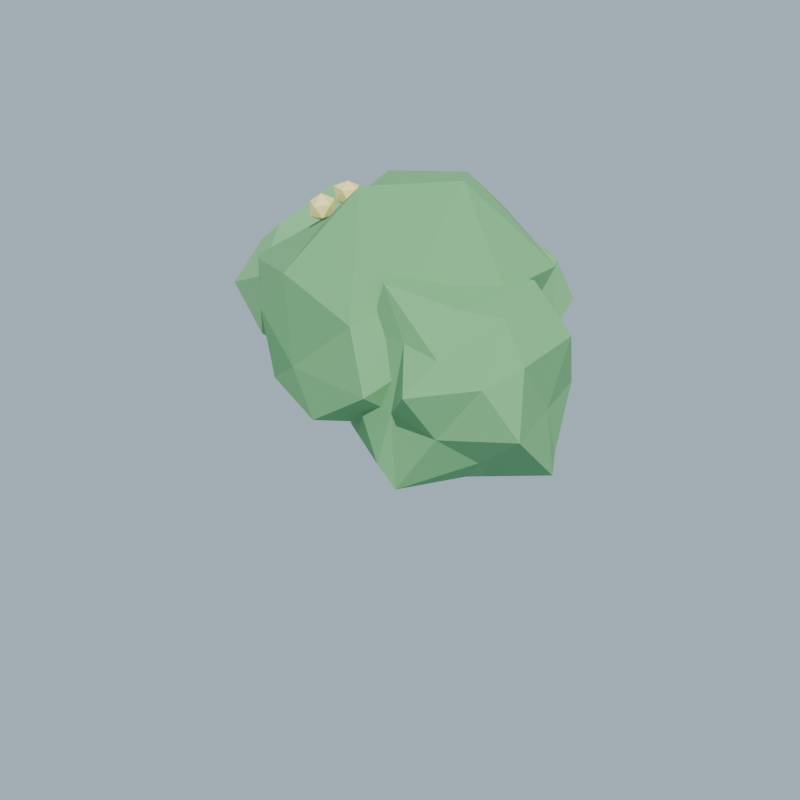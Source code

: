 # Source: bush.blend  (saved by Blender 5.1.30; exported with 4.5.12 LTS)
import bpy
from mathutils import Matrix  # noqa: F401  (used for matrix-valued properties, if any)

bpy.ops.wm.read_factory_settings(use_empty=True)
scene = bpy.context.scene
scene.name = 'Scene'

# ---- collections
col_collection = bpy.data.collections.new('Collection'); scene.collection.children.link(col_collection)

# ---- materials (node trees are filled in below, after node groups)
mat_m_bush = bpy.data.materials.new('M_Bush')
mat_m_bush2 = bpy.data.materials.new('M_Bush2')
mat_m_bushflower = bpy.data.materials.new('M_BushFlower')

# ---- material node trees
mat_m_bush.use_nodes = True; mat_m_bush.node_tree.nodes.clear()
_N = mat_m_bush.node_tree.nodes; _L = mat_m_bush.node_tree.links
n0 = _N.new('ShaderNodeBsdfPrincipled'); n0.name = 'Principled BSDF'; n0.location = (-200, 100)
n0.inputs[0].default_value = (0.15, 0.4, 0.16, 1.0)
n0.inputs[2].default_value = 0.95
n1 = _N.new('ShaderNodeOutputMaterial'); n1.name = 'Material Output'; n1.location = (200, 100)
_L.new(n0.outputs[0], n1.inputs[0])
n1.is_active_output = True
mat_m_bush2.use_nodes = True; mat_m_bush2.node_tree.nodes.clear()
_N = mat_m_bush2.node_tree.nodes; _L = mat_m_bush2.node_tree.links
n0 = _N.new('ShaderNodeBsdfPrincipled'); n0.name = 'Principled BSDF'; n0.location = (-200, 100)
n0.inputs[0].default_value = (0.2, 0.48, 0.2, 1.0)
n0.inputs[2].default_value = 0.95
n1 = _N.new('ShaderNodeOutputMaterial'); n1.name = 'Material Output'; n1.location = (200, 100)
_L.new(n0.outputs[0], n1.inputs[0])
n1.is_active_output = True
mat_m_bushflower.use_nodes = True; mat_m_bushflower.node_tree.nodes.clear()
_N = mat_m_bushflower.node_tree.nodes; _L = mat_m_bushflower.node_tree.links
n0 = _N.new('ShaderNodeBsdfPrincipled'); n0.name = 'Principled BSDF'; n0.location = (-200, 100)
n0.inputs[0].default_value = (0.98, 0.82, 0.3, 1.0)
n0.inputs[2].default_value = 0.6
n1 = _N.new('ShaderNodeOutputMaterial'); n1.name = 'Material Output'; n1.location = (200, 100)
_L.new(n0.outputs[0], n1.inputs[0])
n1.is_active_output = True

# ---- world
world_world = bpy.data.worlds.new('World'); scene.world = world_world
world_world.use_nodes = True; world_world.node_tree.nodes.clear()
_N = world_world.node_tree.nodes; _L = world_world.node_tree.links
n0 = _N.new('ShaderNodeOutputWorld'); n0.name = 'World Output'; n0.location = (200, 100)
n1 = _N.new('ShaderNodeBackground'); n1.name = 'Background'; n1.location = (-200, 100)
n1.inputs[0].default_value = (0.6, 0.75, 0.9, 1.0)
n1.inputs[1].default_value = 0.7
_L.new(n1.outputs[0], n0.inputs[0])
n0.is_active_output = True
world_world.color = (0.05088, 0.05088, 0.05088)
world_world.sun_shadow_jitter_overblur = 0.0

# ---- cameras
cam_camera_001 = bpy.data.cameras.new('Camera.001')

# ---- lights
light_sun = bpy.data.lights.new('Sun', 'SUN')
light_sun.energy = 4.0

# ---- meshes
me_bush_c = bpy.data.meshes.new('Bush_C')
me_bush_c.from_pydata([(-0.01006, 0.01262, -0.264), (0.3401, -0.2507, -0.1962), (-0.1993, -0.4058, -0.1872), (-0.3674, -0.08572, -0.2562), (-0.2191, 0.4737, -0.1738), (0.2506, 0.3542, -0.1165), (0.1652, -0.3839, 0.1423), (-0.4498, -0.2464, 0.1216), (-0.4128, 0.1978, 0.1154), (0.125, 0.3958, 0.287), (0.4334, 0.02963, 0.2146), (0.03431, -0.009012, 0.4331), (0.02713, -0.1353, -0.264), (0.248, -0.1873, -0.264), (0.08162, -0.4791, -0.1961), (0.3873, 0.0732, -0.264), (0.3009, 0.2217, -0.264), (-0.3137, 0.08665, -0.264), (-0.2289, -0.2617, -0.264), (-0.05064, 0.2988, -0.264), (-0.4175, 0.2046, -0.1543), (0.1807, 0.3076, -0.264), (0.3722, -0.2413, 0.06273), (0.3884, 0.1608, -0.0111), (-0.06533, -0.431, -0.07794), (0.3125, -0.4693, -0.01674), (-0.5172, -0.1969, 0.09946), (-0.2181, -0.4297, 0.08128), (-0.3432, 0.366, 0.07484), (-0.4266, 0.06392, 0.1033), (0.2216, 0.3373, 0.05759), (-0.03612, 0.437, -0.0901), (0.2438, -0.2225, 0.1981), (-0.1048, -0.4154, 0.2425), (-0.3113, -0.003437, 0.2681), (-0.04877, 0.3213, 0.1793), (0.4166, 0.3071, 0.1994), (0.01246, -0.1894, 0.5013), (0.1883, 0.09507, 0.489), (-0.1823, -0.1649, 0.3246), (-0.3016, 0.246, 0.3531), (0.1212, 0.1887, 0.4767)], [], [(0, 13, 12), (1, 13, 15), (0, 12, 17), (0, 17, 19), (0, 19, 16), (1, 15, 22), (2, 14, 24), (3, 18, 26), (4, 20, 28), (5, 21, 30), (1, 22, 25), (2, 24, 27), (3, 26, 29), (4, 28, 31), (5, 30, 23), (6, 32, 37), (7, 33, 39), (8, 34, 40), (9, 35, 41), (10, 36, 38), (38, 41, 11), (38, 36, 41), (36, 9, 41), (41, 40, 11), (41, 35, 40), (35, 8, 40), (40, 39, 11), (40, 34, 39), (34, 7, 39), (39, 37, 11), (39, 33, 37), (33, 6, 37), (37, 38, 11), (37, 32, 38), (32, 10, 38), (23, 36, 10), (23, 30, 36), (30, 9, 36), (31, 35, 9), (31, 28, 35), (28, 8, 35), (29, 34, 8), (29, 26, 34), (26, 7, 34), (27, 33, 7), (27, 24, 33), (24, 6, 33), (25, 32, 6), (25, 22, 32), (22, 10, 32), (30, 31, 9), (30, 21, 31), (21, 4, 31), (28, 29, 8), (28, 20, 29), (20, 3, 29), (26, 27, 7), (26, 18, 27), (18, 2, 27), (24, 25, 6), (24, 14, 25), (14, 1, 25), (22, 23, 10), (22, 15, 23), (15, 5, 23), (16, 21, 5), (16, 19, 21), (19, 4, 21), (19, 20, 4), (19, 17, 20), (17, 3, 20), (17, 18, 3), (17, 12, 18), (12, 2, 18), (15, 16, 5), (15, 13, 16), (13, 0, 16), (12, 14, 2), (12, 13, 14), (13, 1, 14)])
me_bush_c.materials.append(mat_m_bush)
me_bush_c.update()
me_bush_l = bpy.data.meshes.new('Bush_L')
me_bush_l.from_pydata([(0.06855, -0.0538, -0.187), (0.3206, -0.226, -0.187), (-0.07132, -0.3123, -0.09378), (-0.3442, 0.06874, -0.1791), (-0.07884, 0.3539, -0.1243), (0.3094, 0.2099, -0.187), (0.151, -0.2758, 0.1237), (-0.2924, -0.1264, 0.1644), (-0.1805, 0.2197, 0.221), (0.1039, 0.3189, 0.1689), (0.268, 0.06832, 0.124), (0.04205, 0.06801, 0.3626), (-0.1088, -0.1213, -0.187), (0.09749, -0.1725, -0.187), (0.0194, -0.2115, -0.1778), (0.2918, -0.01355, -0.1547), (0.2069, 0.07624, -0.187), (-0.1664, -0.03032, -0.187), (-0.2275, -0.18, -0.1528), (-0.05101, 0.1084, -0.187), (-0.2556, 0.1598, -0.187), (0.1536, 0.3427, -0.177), (0.3085, -0.1654, 0.05917), (0.2742, 0.112, -0.02257), (-0.02569, -0.3614, -0.04619), (0.1306, -0.2698, 0.04427), (-0.3014, -0.1497, 0.02897), (-0.2669, -0.2884, 0.04908), (-0.1369, 0.2692, 0.05184), (-0.3236, 0.1086, 0.01265), (0.2733, 0.3115, -0.004034), (0.034, 0.3614, -0.02188), (0.2765, -0.1222, 0.195), (-0.02314, -0.3471, 0.1788), (-0.2691, -0.02385, 0.1296), (-0.06064, 0.2653, 0.1442), (0.1654, 0.2399, 0.1567), (-0.001899, -0.2124, 0.2526), (0.2335, -0.04777, 0.2558), (-0.2048, -0.1096, 0.2455), (-0.1679, 0.1402, 0.3528), (0.1052, 0.1009, 0.2709)], [], [(0, 13, 12), (1, 13, 15), (0, 12, 17), (0, 17, 19), (0, 19, 16), (1, 15, 22), (2, 14, 24), (3, 18, 26), (4, 20, 28), (5, 21, 30), (1, 22, 25), (2, 24, 27), (3, 26, 29), (4, 28, 31), (5, 30, 23), (6, 32, 37), (7, 33, 39), (8, 34, 40), (9, 35, 41), (10, 36, 38), (38, 41, 11), (38, 36, 41), (36, 9, 41), (41, 40, 11), (41, 35, 40), (35, 8, 40), (40, 39, 11), (40, 34, 39), (34, 7, 39), (39, 37, 11), (39, 33, 37), (33, 6, 37), (37, 38, 11), (37, 32, 38), (32, 10, 38), (23, 36, 10), (23, 30, 36), (30, 9, 36), (31, 35, 9), (31, 28, 35), (28, 8, 35), (29, 34, 8), (29, 26, 34), (26, 7, 34), (27, 33, 7), (27, 24, 33), (24, 6, 33), (25, 32, 6), (25, 22, 32), (22, 10, 32), (30, 31, 9), (30, 21, 31), (21, 4, 31), (28, 29, 8), (28, 20, 29), (20, 3, 29), (26, 27, 7), (26, 18, 27), (18, 2, 27), (24, 25, 6), (24, 14, 25), (14, 1, 25), (22, 23, 10), (22, 15, 23), (15, 5, 23), (16, 21, 5), (16, 19, 21), (19, 4, 21), (19, 20, 4), (19, 17, 20), (17, 3, 20), (17, 18, 3), (17, 12, 18), (12, 2, 18), (15, 16, 5), (15, 13, 16), (13, 0, 16), (12, 14, 2), (12, 13, 14), (13, 1, 14)])
me_bush_l.materials.append(mat_m_bush2)
me_bush_l.update()
me_bush_r = bpy.data.meshes.new('Bush_R')
me_bush_r.from_pydata([(0.01083, 0.02036, -0.1925), (0.219, -0.1606, -0.09634), (-0.03378, -0.346, -0.1332), (-0.295, 0.0005227, -0.08473), (-0.09238, 0.2893, -0.08822), (0.2741, 0.1534, -0.1859), (0.09614, -0.3666, 0.1731), (-0.2169, -0.1954, 0.2099), (-0.1874, 0.1926, 0.1845), (0.03779, 0.2294, 0.2305), (0.2799, -0.04414, 0.2176), (0.03847, -0.05803, 0.3225), (-0.09649, -0.21, -0.1925), (0.1527, -0.1383, -0.1925), (0.04356, -0.3432, -0.1925), (0.3551, 0.03809, -0.1748), (0.09093, 0.05409, -0.1925), (-0.2123, -0.06813, -0.1925), (-0.2866, -0.2223, -0.1603), (-0.06336, 0.1709, -0.1925), (-0.2349, 0.2189, -0.1925), (0.02582, 0.2803, -0.1925), (0.3761, -0.1681, 0.0574), (0.2582, 0.1147, -0.008686), (-0.02844, -0.2901, 0.03112), (0.1539, -0.2839, 0.01729), (-0.4047, -0.1717, 0.01567), (-0.1704, -0.2889, -0.012), (-0.2047, 0.2463, 0.05798), (-0.2618, 0.1054, -0.07384), (0.1899, 0.3298, -0.02696), (-0.06074, 0.3015, 0.0326), (0.2597, -0.2079, 0.203), (-0.05186, -0.2114, 0.235), (-0.3079, 0.04767, 0.2495), (-0.03519, 0.3217, 0.1974), (0.2426, 0.2289, 0.2033), (0.09093, -0.2169, 0.2349), (0.1486, 0.01284, 0.309), (-0.1953, -0.1561, 0.367), (-0.2149, 0.1738, 0.3396), (0.0682, 0.2513, 0.3254)], [], [(0, 13, 12), (1, 13, 15), (0, 12, 17), (0, 17, 19), (0, 19, 16), (1, 15, 22), (2, 14, 24), (3, 18, 26), (4, 20, 28), (5, 21, 30), (1, 22, 25), (2, 24, 27), (3, 26, 29), (4, 28, 31), (5, 30, 23), (6, 32, 37), (7, 33, 39), (8, 34, 40), (9, 35, 41), (10, 36, 38), (38, 41, 11), (38, 36, 41), (36, 9, 41), (41, 40, 11), (41, 35, 40), (35, 8, 40), (40, 39, 11), (40, 34, 39), (34, 7, 39), (39, 37, 11), (39, 33, 37), (33, 6, 37), (37, 38, 11), (37, 32, 38), (32, 10, 38), (23, 36, 10), (23, 30, 36), (30, 9, 36), (31, 35, 9), (31, 28, 35), (28, 8, 35), (29, 34, 8), (29, 26, 34), (26, 7, 34), (27, 33, 7), (27, 24, 33), (24, 6, 33), (25, 32, 6), (25, 22, 32), (22, 10, 32), (30, 31, 9), (30, 21, 31), (21, 4, 31), (28, 29, 8), (28, 20, 29), (20, 3, 29), (26, 27, 7), (26, 18, 27), (18, 2, 27), (24, 25, 6), (24, 14, 25), (14, 1, 25), (22, 23, 10), (22, 15, 23), (15, 5, 23), (16, 21, 5), (16, 19, 21), (19, 4, 21), (19, 20, 4), (19, 17, 20), (17, 3, 20), (17, 18, 3), (17, 12, 18), (12, 2, 18), (15, 16, 5), (15, 13, 16), (13, 0, 16), (12, 14, 2), (12, 13, 14), (13, 1, 14)])
me_bush_r.materials.append(mat_m_bush)
me_bush_r.update()
me_bush_b = bpy.data.meshes.new('Bush_B')
me_bush_b.from_pydata([(-0.01207, 0.00554, -0.165), (0.1744, -0.194, -0.165), (-0.1335, -0.32, -0.165), (-0.2665, 0.06461, -0.1086), (-0.09896, 0.2427, -0.1089), (0.1941, 0.1014, -0.08908), (0.09839, -0.3064, 0.07741), (-0.2706, -0.09714, 0.08238), (-0.2005, 0.2197, 0.07279), (0.06785, 0.2522, 0.1892), (0.2272, -0.0319, 0.1009), (-0.0595, 0.02293, 0.3418), (-0.05714, -0.211, -0.165), (0.1589, -0.07245, -0.165), (0.1225, -0.2255, -0.1458), (0.2605, -0.03521, -0.1636), (0.1664, 0.117, -0.165), (-0.1155, 0.0448, -0.165), (-0.2517, -0.1865, -0.165), (-0.01528, 0.1694, -0.165), (-0.1412, 0.1311, -0.165), (0.02758, 0.2216, -0.1131), (0.2994, -0.1509, -0.008813), (0.2257, 0.109, -0.04983), (-0.04231, -0.2812, 0.04429), (0.1921, -0.2699, 0.01918), (-0.3154, -0.1578, -0.02984), (-0.1515, -0.226, -0.04057), (-0.1314, 0.2864, -0.02912), (-0.2245, 0.06136, -0.05744), (0.178, 0.2909, 0.01316), (0.006117, 0.2984, -0.02849), (0.18, -0.1628, 0.1639), (-0.0204, -0.2991, 0.125), (-0.1967, 0.02076, 0.1015), (-0.08657, 0.2626, 0.2121), (0.1516, 0.2031, 0.1935), (0.01951, -0.1456, 0.2982), (0.1238, 0.02658, 0.2631), (-0.184, -0.1228, 0.2436), (-0.1752, 0.1513, 0.2222), (0.01333, 0.1628, 0.2588)], [], [(0, 13, 12), (1, 13, 15), (0, 12, 17), (0, 17, 19), (0, 19, 16), (1, 15, 22), (2, 14, 24), (3, 18, 26), (4, 20, 28), (5, 21, 30), (1, 22, 25), (2, 24, 27), (3, 26, 29), (4, 28, 31), (5, 30, 23), (6, 32, 37), (7, 33, 39), (8, 34, 40), (9, 35, 41), (10, 36, 38), (38, 41, 11), (38, 36, 41), (36, 9, 41), (41, 40, 11), (41, 35, 40), (35, 8, 40), (40, 39, 11), (40, 34, 39), (34, 7, 39), (39, 37, 11), (39, 33, 37), (33, 6, 37), (37, 38, 11), (37, 32, 38), (32, 10, 38), (23, 36, 10), (23, 30, 36), (30, 9, 36), (31, 35, 9), (31, 28, 35), (28, 8, 35), (29, 34, 8), (29, 26, 34), (26, 7, 34), (27, 33, 7), (27, 24, 33), (24, 6, 33), (25, 32, 6), (25, 22, 32), (22, 10, 32), (30, 31, 9), (30, 21, 31), (21, 4, 31), (28, 29, 8), (28, 20, 29), (20, 3, 29), (26, 27, 7), (26, 18, 27), (18, 2, 27), (24, 25, 6), (24, 14, 25), (14, 1, 25), (22, 23, 10), (22, 15, 23), (15, 5, 23), (16, 21, 5), (16, 19, 21), (19, 4, 21), (19, 20, 4), (19, 17, 20), (17, 3, 20), (17, 18, 3), (17, 12, 18), (12, 2, 18), (15, 16, 5), (15, 13, 16), (13, 0, 16), (12, 14, 2), (12, 13, 14), (13, 1, 14)])
me_bush_b.materials.append(mat_m_bush2)
me_bush_b.update()
me_blossom_0 = bpy.data.meshes.new('Blossom_0')
me_blossom_0.from_pydata([(0.000977, -0.001553, -0.05499), (0.03464, -0.02305, -0.02313), (-0.01302, -0.04591, -0.02308), (-0.04604, -0.003614, -0.0249), (-0.01788, 0.04622, -0.02233), (0.03633, 0.02901, -0.02046), (0.01179, -0.03867, 0.02293), (-0.03161, -0.02854, 0.02086), (-0.04052, 0.02933, 0.0236), (0.01691, 0.04129, 0.02655), (0.04724, 0.003142, 0.01771), (0.003231, 0.004543, 0.05232)], [], [(0, 1, 2), (1, 0, 5), (0, 2, 3), (0, 3, 4), (0, 4, 5), (1, 5, 10), (2, 1, 6), (3, 2, 7), (4, 3, 8), (5, 4, 9), (1, 10, 6), (2, 6, 7), (3, 7, 8), (4, 8, 9), (5, 9, 10), (6, 10, 11), (7, 6, 11), (8, 7, 11), (9, 8, 11), (10, 9, 11)])
me_blossom_0.materials.append(mat_m_bushflower)
me_blossom_0.update()
me_blossom_1 = bpy.data.meshes.new('Blossom_1')
me_blossom_1.from_pydata([(-0.001013, 0.002994, -0.05007), (0.03577, -0.02893, -0.02068), (-0.01627, -0.03782, -0.02493), (-0.0401, -0.004046, -0.0229), (-0.01329, 0.04704, -0.01892), (0.03428, 0.02762, -0.01878), (0.01057, -0.03936, 0.02548), (-0.03154, -0.02909, 0.02474), (-0.0366, 0.03084, 0.02506), (0.008994, 0.04696, 0.0256), (0.04256, 0.004646, 0.01899), (0.004405, 0.0009607, 0.04524)], [], [(0, 1, 2), (1, 0, 5), (0, 2, 3), (0, 3, 4), (0, 4, 5), (1, 5, 10), (2, 1, 6), (3, 2, 7), (4, 3, 8), (5, 4, 9), (1, 10, 6), (2, 6, 7), (3, 7, 8), (4, 8, 9), (5, 9, 10), (6, 10, 11), (7, 6, 11), (8, 7, 11), (9, 8, 11), (10, 9, 11)])
me_blossom_1.materials.append(mat_m_bushflower)
me_blossom_1.update()
me_blossom_2 = bpy.data.meshes.new('Blossom_2')
me_blossom_2.from_pydata([(0.004652, 0.0003902, -0.04947), (0.03593, -0.0294, -0.02699), (-0.01484, -0.0425, -0.01961), (-0.04633, 0.004699, -0.02623), (-0.01225, 0.03782, -0.02516), (0.03246, 0.03107, -0.02057), (0.01436, -0.03891, 0.02688), (-0.03741, -0.02267, 0.02026), (-0.03414, 0.02957, 0.02114), (0.01538, 0.04483, 0.01824), (0.04734, -0.003041, 0.02026), (-0.002588, -0.002155, 0.05443)], [], [(0, 1, 2), (1, 0, 5), (0, 2, 3), (0, 3, 4), (0, 4, 5), (1, 5, 10), (2, 1, 6), (3, 2, 7), (4, 3, 8), (5, 4, 9), (1, 10, 6), (2, 6, 7), (3, 7, 8), (4, 8, 9), (5, 9, 10), (6, 10, 11), (7, 6, 11), (8, 7, 11), (9, 8, 11), (10, 9, 11)])
me_blossom_2.materials.append(mat_m_bushflower)
me_blossom_2.update()
me_blossom_3 = bpy.data.meshes.new('Blossom_3')
me_blossom_3.from_pydata([(-0.004683, 0.004688, -0.05305), (0.04112, -0.02182, -0.02477), (-0.01366, -0.04355, -0.02326), (-0.04182, 0.003277, -0.0248), (-0.01338, 0.04439, -0.02142), (0.03239, 0.0252, -0.02243), (0.01806, -0.03931, 0.02411), (-0.03838, -0.0219, 0.01965), (-0.0378, 0.02286, 0.02325), (0.01678, 0.04455, 0.02563), (0.04675, 0.001531, 0.01988), (0.004585, 0.004905, 0.05233)], [], [(0, 1, 2), (1, 0, 5), (0, 2, 3), (0, 3, 4), (0, 4, 5), (1, 5, 10), (2, 1, 6), (3, 2, 7), (4, 3, 8), (5, 4, 9), (1, 10, 6), (2, 6, 7), (3, 7, 8), (4, 8, 9), (5, 9, 10), (6, 10, 11), (7, 6, 11), (8, 7, 11), (9, 8, 11), (10, 9, 11)])
me_blossom_3.materials.append(mat_m_bushflower)
me_blossom_3.update()
me_blossom_4 = bpy.data.meshes.new('Blossom_4')
me_blossom_4.from_pydata([(-0.003661, -0.000731, -0.04648), (0.03569, -0.02896, -0.02068), (-0.01576, -0.04169, -0.02506), (-0.04216, -0.004493, -0.02447), (-0.009524, 0.0384, -0.02346), (0.03304, 0.0251, -0.02171), (0.01836, -0.03805, 0.02045), (-0.03353, -0.0267, 0.01837), (-0.0385, 0.02446, 0.02133), (0.0188, 0.04554, 0.01832), (0.04552, -0.002082, 0.01996), (0.003733, -0.004325, 0.05235)], [], [(0, 1, 2), (1, 0, 5), (0, 2, 3), (0, 3, 4), (0, 4, 5), (1, 5, 10), (2, 1, 6), (3, 2, 7), (4, 3, 8), (5, 4, 9), (1, 10, 6), (2, 6, 7), (3, 7, 8), (4, 8, 9), (5, 9, 10), (6, 10, 11), (7, 6, 11), (8, 7, 11), (9, 8, 11), (10, 9, 11)])
me_blossom_4.materials.append(mat_m_bushflower)
me_blossom_4.update()
me_blossom_5 = bpy.data.meshes.new('Blossom_5')
me_blossom_5.from_pydata([(-0.003174, 0.0006657, -0.04869), (0.03401, -0.02955, -0.0196), (-0.01265, -0.04568, -0.02169), (-0.04279, 0.00201, -0.01913), (-0.009298, 0.04436, -0.01762), (0.03611, 0.02389, -0.01812), (0.01149, -0.04606, 0.01867), (-0.03579, -0.02219, 0.02089), (-0.03164, 0.03012, 0.01986), (0.01379, 0.04345, 0.0239), (0.04657, -0.004345, 0.02433), (-0.003354, -5.489e-05, 0.0503)], [], [(0, 1, 2), (1, 0, 5), (0, 2, 3), (0, 3, 4), (0, 4, 5), (1, 5, 10), (2, 1, 6), (3, 2, 7), (4, 3, 8), (5, 4, 9), (1, 10, 6), (2, 6, 7), (3, 7, 8), (4, 8, 9), (5, 9, 10), (6, 10, 11), (7, 6, 11), (8, 7, 11), (9, 8, 11), (10, 9, 11)])
me_blossom_5.materials.append(mat_m_bushflower)
me_blossom_5.update()
me_blossom_6 = bpy.data.meshes.new('Blossom_6')
me_blossom_6.from_pydata([(-0.0007016, 0.0002482, -0.0531), (0.03882, -0.0292, -0.02012), (-0.01503, -0.04079, -0.01956), (-0.04936, 0.004433, -0.02679), (-0.009812, 0.03827, -0.01871), (0.03695, 0.02727, -0.02079), (0.01857, -0.04338, 0.0266), (-0.04056, -0.02863, 0.02338), (-0.03507, 0.02952, 0.02491), (0.01164, 0.04083, 0.02136), (0.04196, 0.003814, 0.02616), (0.0003783, 0.0002637, 0.04508)], [], [(0, 1, 2), (1, 0, 5), (0, 2, 3), (0, 3, 4), (0, 4, 5), (1, 5, 10), (2, 1, 6), (3, 2, 7), (4, 3, 8), (5, 4, 9), (1, 10, 6), (2, 6, 7), (3, 7, 8), (4, 8, 9), (5, 9, 10), (6, 10, 11), (7, 6, 11), (8, 7, 11), (9, 8, 11), (10, 9, 11)])
me_blossom_6.materials.append(mat_m_bushflower)
me_blossom_6.update()

# ---- objects
ob_sun = bpy.data.objects.new('Sun', light_sun)
ob_camera = bpy.data.objects.new('Camera', cam_camera_001)
ob_bush_c = bpy.data.objects.new('Bush_C', me_bush_c)
ob_bush_l = bpy.data.objects.new('Bush_L', me_bush_l)
ob_bush_r = bpy.data.objects.new('Bush_R', me_bush_r)
ob_bush_b = bpy.data.objects.new('Bush_B', me_bush_b)
ob_blossom_0 = bpy.data.objects.new('Blossom_0', me_blossom_0)
ob_blossom_1 = bpy.data.objects.new('Blossom_1', me_blossom_1)
ob_blossom_2 = bpy.data.objects.new('Blossom_2', me_blossom_2)
ob_blossom_3 = bpy.data.objects.new('Blossom_3', me_blossom_3)
ob_blossom_4 = bpy.data.objects.new('Blossom_4', me_blossom_4)
ob_blossom_5 = bpy.data.objects.new('Blossom_5', me_blossom_5)
ob_blossom_6 = bpy.data.objects.new('Blossom_6', me_blossom_6)

# ---- transforms, parenting, visibility, modifiers, constraints
ob_sun.location = (3.0, -3.0, 5.0)
ob_sun.rotation_euler = (0.6, 0.1, 0.8)
ob_camera.location = (2.4, -2.4, 2.2)
ob_camera.rotation_euler = (1.006, -3.076e-08, 0.7854)
ob_bush_c.location = (0.0, 0.0, 0.42)
ob_bush_l.location = (-0.42, 0.1, 0.3)
ob_bush_r.location = (0.4, -0.12, 0.32)
ob_bush_b.location = (0.05, 0.4, 0.28)
ob_blossom_0.location = (0.1182, 0.2596, 0.5003)
ob_blossom_1.location = (-0.09491, 0.5299, 0.4672)
ob_blossom_2.location = (0.1805, -0.1905, 0.5346)
ob_blossom_3.location = (0.1361, 0.2345, 0.4752)
ob_blossom_4.location = (0.2037, 0.2004, 0.744)
ob_blossom_5.location = (-0.2608, -0.108, 0.747)
ob_blossom_6.location = (-0.2583, 0.00738, 0.7662)

# ---- collection membership
col_collection.objects.link(ob_sun)
col_collection.objects.link(ob_camera)
col_collection.objects.link(ob_bush_c)
col_collection.objects.link(ob_bush_l)
col_collection.objects.link(ob_bush_r)
col_collection.objects.link(ob_bush_b)
col_collection.objects.link(ob_blossom_0)
col_collection.objects.link(ob_blossom_1)
col_collection.objects.link(ob_blossom_2)
col_collection.objects.link(ob_blossom_3)
col_collection.objects.link(ob_blossom_4)
col_collection.objects.link(ob_blossom_5)
col_collection.objects.link(ob_blossom_6)

# ---- scene / render settings (as saved in the file)
scene.camera = ob_camera
scene.frame_start = 1; scene.frame_end = 250; scene.frame_set(1)
scene.render.engine = 'BLENDER_EEVEE_NEXT'
scene.render.resolution_x = 480
scene.render.resolution_y = 480
scene.render.bake_bias = 0.0
scene.render.bake_samples = 0
scene.cycles.sampling_pattern = 'TABULATED_SOBOL'
scene.eevee.use_volume_custom_range = False
bpy.context.view_layer.update()
